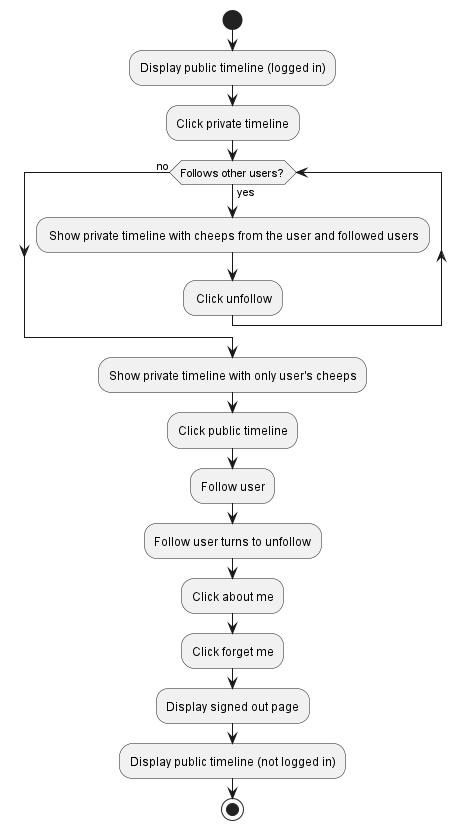

The diagram above was rendered by PlantUML. Its source (embedded in the PNG):
@startuml activity-diagram2
start
:Display public timeline (logged in);
:Click private timeline;
while (Follows other users?) is (yes)
    : Show private timeline with cheeps from the user and followed users;
    : Click unfollow;
endwhile (no)
:Show private timeline with only user's cheeps;
:Click public timeline;
:Follow user;
:Follow user turns to unfollow;
:Click about me;
:Click forget me;
:Display signed out page;
:Display public timeline (not logged in);
stop
@enduml